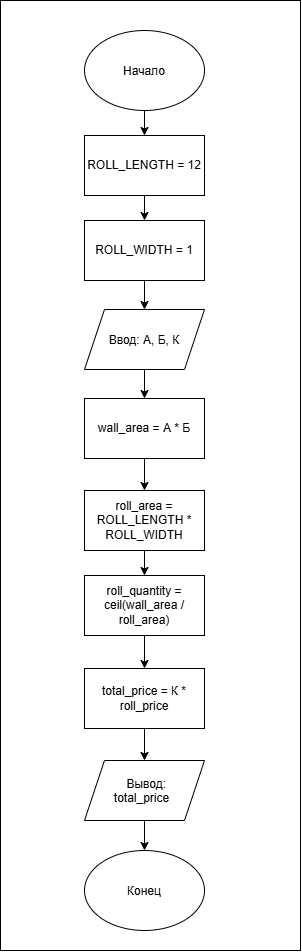

The diagram above was exported from draw.io. Its source (the exported page's mxGraphModel, read from the mxfile embedded in the PNG):
<mxGraphModel dx="1212" dy="671" grid="1" gridSize="10" guides="1" tooltips="1" connect="1" arrows="1" fold="1" page="1" pageScale="1" pageWidth="827" pageHeight="1169" math="0" shadow="0">
  <root>
    <mxCell id="0" />
    <mxCell id="1" parent="0" />
    <mxCell id="IexXkZ0222Jfd880lbR6-22" parent="1" style="whiteSpace=wrap;html=1;" value="" vertex="1">
      <mxGeometry height="950" width="300" x="270" y="10" as="geometry" />
    </mxCell>
    <mxCell id="IexXkZ0222Jfd880lbR6-13" edge="1" parent="1" source="IexXkZ0222Jfd880lbR6-1" style="edgeStyle=orthogonalEdgeStyle;rounded=0;orthogonalLoop=1;jettySize=auto;html=1;exitX=0.5;exitY=1;exitDx=0;exitDy=0;entryX=0.5;entryY=0;entryDx=0;entryDy=0;" target="IexXkZ0222Jfd880lbR6-2">
      <mxGeometry relative="1" as="geometry" />
    </mxCell>
    <mxCell id="IexXkZ0222Jfd880lbR6-1" parent="1" style="ellipse;whiteSpace=wrap;html=1;shapeInside=1;" value="Начало" vertex="1">
      <mxGeometry height="80" width="120" x="354" y="40" as="geometry" />
    </mxCell>
    <mxCell id="IexXkZ0222Jfd880lbR6-14" edge="1" parent="1" source="IexXkZ0222Jfd880lbR6-2" style="edgeStyle=orthogonalEdgeStyle;rounded=0;orthogonalLoop=1;jettySize=auto;html=1;exitX=0.5;exitY=1;exitDx=0;exitDy=0;entryX=0.5;entryY=0;entryDx=0;entryDy=0;" target="IexXkZ0222Jfd880lbR6-4">
      <mxGeometry relative="1" as="geometry" />
    </mxCell>
    <mxCell id="IexXkZ0222Jfd880lbR6-2" parent="1" style="rounded=0;whiteSpace=wrap;html=1;" value="ROLL_LENGTH = 12" vertex="1">
      <mxGeometry height="60" width="120" x="354" y="145" as="geometry" />
    </mxCell>
    <mxCell id="IexXkZ0222Jfd880lbR6-16" edge="1" parent="1" source="IexXkZ0222Jfd880lbR6-3" style="edgeStyle=orthogonalEdgeStyle;rounded=0;orthogonalLoop=1;jettySize=auto;html=1;exitX=0.5;exitY=1;exitDx=0;exitDy=0;entryX=0.5;entryY=0;entryDx=0;entryDy=0;" target="IexXkZ0222Jfd880lbR6-5">
      <mxGeometry relative="1" as="geometry" />
    </mxCell>
    <mxCell id="IexXkZ0222Jfd880lbR6-3" parent="1" style="shape=parallelogram;perimeter=parallelogramPerimeter;whiteSpace=wrap;html=1;shapeInside=1;fixedSize=1;" value="Ввод: А, Б, К" vertex="1">
      <mxGeometry height="60" width="120" x="354" y="319" as="geometry" />
    </mxCell>
    <mxCell id="IexXkZ0222Jfd880lbR6-15" edge="1" parent="1" source="IexXkZ0222Jfd880lbR6-4" style="edgeStyle=orthogonalEdgeStyle;rounded=0;orthogonalLoop=1;jettySize=auto;html=1;exitX=0.5;exitY=1;exitDx=0;exitDy=0;entryX=0.5;entryY=0;entryDx=0;entryDy=0;" target="IexXkZ0222Jfd880lbR6-3">
      <mxGeometry relative="1" as="geometry" />
    </mxCell>
    <mxCell id="IexXkZ0222Jfd880lbR6-4" parent="1" style="rounded=0;whiteSpace=wrap;html=1;" value="ROLL_WIDTH = 1" vertex="1">
      <mxGeometry height="60" width="120" x="354" y="230" as="geometry" />
    </mxCell>
    <mxCell id="IexXkZ0222Jfd880lbR6-17" edge="1" parent="1" source="IexXkZ0222Jfd880lbR6-5" style="edgeStyle=orthogonalEdgeStyle;rounded=0;orthogonalLoop=1;jettySize=auto;html=1;exitX=0.5;exitY=1;exitDx=0;exitDy=0;entryX=0.5;entryY=0;entryDx=0;entryDy=0;" target="IexXkZ0222Jfd880lbR6-6">
      <mxGeometry relative="1" as="geometry" />
    </mxCell>
    <mxCell id="IexXkZ0222Jfd880lbR6-5" parent="1" style="rounded=0;whiteSpace=wrap;html=1;" value="wall_area = А * Б" vertex="1">
      <mxGeometry height="60" width="120" x="354" y="408" as="geometry" />
    </mxCell>
    <mxCell id="IexXkZ0222Jfd880lbR6-18" edge="1" parent="1" source="IexXkZ0222Jfd880lbR6-6" style="edgeStyle=orthogonalEdgeStyle;rounded=0;orthogonalLoop=1;jettySize=auto;html=1;exitX=0.5;exitY=1;exitDx=0;exitDy=0;entryX=0.5;entryY=0;entryDx=0;entryDy=0;" target="IexXkZ0222Jfd880lbR6-7">
      <mxGeometry relative="1" as="geometry" />
    </mxCell>
    <mxCell id="IexXkZ0222Jfd880lbR6-6" parent="1" style="rounded=0;whiteSpace=wrap;html=1;" value="roll_area = ROLL_LENGTH * ROLL_WIDTH" vertex="1">
      <mxGeometry height="60" width="120" x="354" y="500" as="geometry" />
    </mxCell>
    <mxCell id="IexXkZ0222Jfd880lbR6-19" edge="1" parent="1" source="IexXkZ0222Jfd880lbR6-7" style="edgeStyle=orthogonalEdgeStyle;rounded=0;orthogonalLoop=1;jettySize=auto;html=1;exitX=0.5;exitY=1;exitDx=0;exitDy=0;entryX=0.5;entryY=0;entryDx=0;entryDy=0;" target="IexXkZ0222Jfd880lbR6-8">
      <mxGeometry relative="1" as="geometry" />
    </mxCell>
    <mxCell id="IexXkZ0222Jfd880lbR6-7" parent="1" style="rounded=0;whiteSpace=wrap;html=1;" value="&lt;div&gt;roll_quantity = ceil(wall_area / roll_area)&lt;/div&gt;" vertex="1">
      <mxGeometry height="60" width="120" x="354" y="585" as="geometry" />
    </mxCell>
    <mxCell id="IexXkZ0222Jfd880lbR6-20" edge="1" parent="1" source="IexXkZ0222Jfd880lbR6-8" style="edgeStyle=orthogonalEdgeStyle;rounded=0;orthogonalLoop=1;jettySize=auto;html=1;exitX=0.5;exitY=1;exitDx=0;exitDy=0;entryX=0.5;entryY=0;entryDx=0;entryDy=0;" target="IexXkZ0222Jfd880lbR6-10">
      <mxGeometry relative="1" as="geometry" />
    </mxCell>
    <mxCell id="IexXkZ0222Jfd880lbR6-8" parent="1" style="rounded=0;whiteSpace=wrap;html=1;" value="total_price = К * roll_price" vertex="1">
      <mxGeometry height="60" width="120" x="354" y="678" as="geometry" />
    </mxCell>
    <mxCell id="IexXkZ0222Jfd880lbR6-9" parent="1" style="ellipse;whiteSpace=wrap;html=1;shapeInside=1;" value="Конец" vertex="1">
      <mxGeometry height="80" width="120" x="354" y="860" as="geometry" />
    </mxCell>
    <mxCell id="IexXkZ0222Jfd880lbR6-21" edge="1" parent="1" source="IexXkZ0222Jfd880lbR6-10" style="edgeStyle=orthogonalEdgeStyle;rounded=0;orthogonalLoop=1;jettySize=auto;html=1;exitX=0.5;exitY=1;exitDx=0;exitDy=0;entryX=0.5;entryY=0;entryDx=0;entryDy=0;" target="IexXkZ0222Jfd880lbR6-9">
      <mxGeometry relative="1" as="geometry" />
    </mxCell>
    <mxCell id="IexXkZ0222Jfd880lbR6-10" parent="1" style="shape=parallelogram;perimeter=parallelogramPerimeter;whiteSpace=wrap;html=1;shapeInside=1;fixedSize=1;" value="Вывод: total_price" vertex="1">
      <mxGeometry height="60" width="120" x="354" y="770" as="geometry" />
    </mxCell>
  </root>
</mxGraphModel>